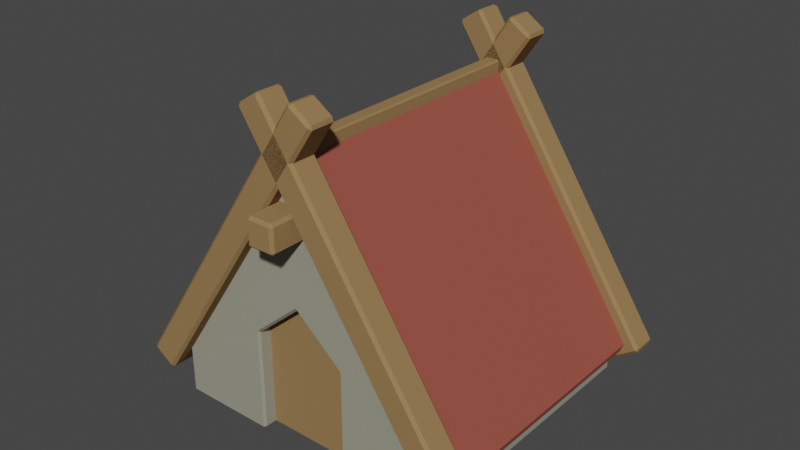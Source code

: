 # Source: House.blend  (saved by Blender 3.5.10; exported with 4.5.12 LTS)
import bpy
from mathutils import Matrix  # noqa: F401  (used for matrix-valued properties, if any)

bpy.ops.wm.read_factory_settings(use_empty=True)
scene = bpy.context.scene
scene.name = 'Scene'

# ---- collections
col_collection = bpy.data.collections.new('Collection'); scene.collection.children.link(col_collection)

# ---- materials (node trees are filled in below, after node groups)
mat_stone = bpy.data.materials.new('Stone')
mat_stone.use_transparent_shadow = False
mat_wood = bpy.data.materials.new('Wood')
mat_wood.use_transparent_shadow = False
mat_brick = bpy.data.materials.new('Brick')
mat_brick.use_transparent_shadow = False

# ---- material node trees
mat_stone.use_nodes = True; mat_stone.node_tree.nodes.clear()
_N = mat_stone.node_tree.nodes; _L = mat_stone.node_tree.links
n0 = _N.new('ShaderNodeBsdfPrincipled'); n0.name = 'Principled BSDF'; n0.location = (10, 300)
n0.distribution = 'GGX'
n0.subsurface_method = 'RANDOM_WALK_SKIN'
n0.inputs[0].default_value = (0.3229, 0.3205, 0.2479, 1.0)
n0.inputs[3].default_value = 1.45
n0.inputs[27].default_value = (0.0, 0.0, 0.0, 1.0)
n0.inputs[28].default_value = 1.0
n1 = _N.new('ShaderNodeOutputMaterial'); n1.name = 'Material Output'; n1.location = (300, 300)
_L.new(n0.outputs[0], n1.inputs[0])
n1.is_active_output = True
mat_wood.use_nodes = True; mat_wood.node_tree.nodes.clear()
_N = mat_wood.node_tree.nodes; _L = mat_wood.node_tree.links
n0 = _N.new('ShaderNodeBsdfPrincipled'); n0.name = 'Principled BSDF'; n0.location = (10, 300)
n0.distribution = 'GGX'
n0.subsurface_method = 'RANDOM_WALK_SKIN'
n0.inputs[0].default_value = (0.3016, 0.1846, 0.08179, 1.0)
n0.inputs[2].default_value = 1.0
n0.inputs[3].default_value = 1.45
n0.inputs[13].default_value = 0.0
n0.inputs[27].default_value = (0.0, 0.0, 0.0, 1.0)
n0.inputs[28].default_value = 1.0
n1 = _N.new('ShaderNodeOutputMaterial'); n1.name = 'Material Output'; n1.location = (300, 300)
_L.new(n0.outputs[0], n1.inputs[0])
n1.is_active_output = True
mat_brick.use_nodes = True; mat_brick.node_tree.nodes.clear()
_N = mat_brick.node_tree.nodes; _L = mat_brick.node_tree.links
n0 = _N.new('ShaderNodeBsdfPrincipled'); n0.name = 'Principled BSDF'; n0.location = (10, 300)
n0.distribution = 'GGX'
n0.subsurface_method = 'RANDOM_WALK_SKIN'
n0.inputs[0].default_value = (0.3229, 0.07732, 0.05391, 1.0)
n0.inputs[3].default_value = 1.45
n0.inputs[27].default_value = (0.0, 0.0, 0.0, 1.0)
n0.inputs[28].default_value = 1.0
n1 = _N.new('ShaderNodeOutputMaterial'); n1.name = 'Material Output'; n1.location = (300, 300)
_L.new(n0.outputs[0], n1.inputs[0])
n1.is_active_output = True

# ---- world
world_world = bpy.data.worlds.new('World'); scene.world = world_world
world_world.use_nodes = True; world_world.node_tree.nodes.clear()
_N = world_world.node_tree.nodes; _L = world_world.node_tree.links
n0 = _N.new('ShaderNodeOutputWorld'); n0.name = 'World Output'; n0.location = (300, 300)
n1 = _N.new('ShaderNodeBackground'); n1.name = 'Background'; n1.location = (10, 300)
n1.inputs[0].default_value = (0.05088, 0.05088, 0.05088, 1.0)
_L.new(n1.outputs[0], n0.inputs[0])
n0.is_active_output = True
world_world.color = (0.05088, 0.05088, 0.05088)
world_world.use_sun_shadow = False
world_world.sun_shadow_jitter_overblur = 0.0

# ---- meshes
me_cube_001 = bpy.data.meshes.new('Cube.001')
me_cube_001.from_pydata([(0.0, 2.0, 1.0), (0.0, 0.0, -1.0), (0.0, 2.0, -1.0), (1.0, 0.0, 1.0), (1.0, 0.5, 1.0), (1.0, 0.0, -1.0), (1.0, 0.5, -1.0), (0.0, 0.0, 0.9), (0.3354, 0.0, 0.9), (0.3354, 0.7125, 0.9), (0.0, 1.0, 0.9), (0.3454, 0.0, 1.0), (0.3354, 0.0, 0.98), (0.0, 1.0, 0.98), (0.0, 1.022, 1.0), (0.3454, 0.7257, 1.0), (0.3354, 0.7125, 0.98), (0.0, 2.0, 1.0), (0.0, 2.0, -1.0), (1.0, 0.5, -1.0), (1.0, 0.5, 1.0), (-1.0, 0.0, 1.0), (-1.0, 0.5, 1.0), (-1.0, 0.0, -1.0), (-1.0, 0.5, -1.0), (-0.3354, 0.0, 0.9), (-0.3354, 0.7125, 0.9), (-0.3454, 0.0, 1.0), (-0.3354, 0.0, 0.98), (-0.3454, 0.7257, 1.0), (-0.3354, 0.7125, 0.98), (-1.0, 0.5, -1.0), (-1.0, 0.5, 1.0)], [], [(16, 8, 12), (3, 6, 4), (1, 6, 5), (13, 9, 16), (9, 7, 8), (4, 19, 20), (16, 11, 15), (14, 16, 15), (11, 3, 4), (6, 18, 19), (0, 20, 17), (16, 9, 8), (3, 5, 6), (1, 2, 6), (13, 10, 9), (9, 10, 7), (4, 6, 19), (16, 12, 11), (14, 13, 16), (4, 0, 15), (0, 14, 15), (15, 11, 4), (6, 2, 18), (0, 4, 20), (30, 28, 25), (21, 22, 24), (1, 23, 24), (13, 30, 26), (26, 25, 7), (22, 32, 31), (30, 29, 27), (14, 29, 30), (27, 22, 21), (24, 31, 18), (0, 17, 32), (30, 25, 26), (21, 24, 23), (1, 24, 2), (13, 26, 10), (26, 7, 10), (22, 31, 24), (30, 27, 28), (14, 30, 13), (22, 29, 0), (0, 29, 14), (29, 22, 27), (24, 18, 2), (0, 32, 22)])
me_cube_001.polygons.foreach_set('material_index', [0, 0, 0, 0, 1, 0, 0, 0, 0, 0, 0, 0, 0, 0, 0, 1, 0, 0, 0, 0, 0, 0, 0, 0, 0, 0, 0, 0, 1, 0, 0, 0, 0, 0, 0, 0, 0, 0, 0, 1, 0, 0, 0, 0, 0, 0, 0, 0])
_uv = me_cube_001.uv_layers.new(name='UVMap')
_uv.uv.foreach_set('vector', [0.5, 0.9375, 0.375, 0.9375, 0.375, 0.9375, 0.0, 0.0, 0.0, 0.0, 0.0, 0.0, 0.0, 0.0, 0.0, 0.0, 0.0, 0.0, 0.5, 1.0, 0.5, 0.9375, 0.5, 0.9375, 0.5, 0.9375, 0.375, 1.0, 0.375, 0.9375, 0.0, 0.0, 0.0, 0.0, 0.0, 0.0, 0.5, 0.9375, 0.3694, 0.9234, 0.4575, 0.8666, 0.4891, 0.9782, 0.5, 0.9375, 0.4575, 0.8666, 0.3694, 0.9234, 0.0, 0.0, 0.0, 0.0, 0.0, 0.0, 0.0, 0.0, 0.0, 0.0, 0.0, 0.0, 0.0, 0.0, 0.0, 0.0, 0.5, 0.9375, 0.5, 0.9375, 0.375, 0.9375, 0.0, 0.0, 0.0, 0.0, 0.0, 0.0, 0.0, 0.0, 0.0, 0.0, 0.0, 0.0, 0.5, 1.0, 0.5, 1.0, 0.5, 0.9375, 0.5, 0.9375, 0.5, 1.0, 0.375, 1.0, 0.0, 0.0, 0.0, 0.0, 0.0, 0.0, 0.5, 0.9375, 0.375, 0.9375, 0.3694, 0.9234, 0.4891, 0.9782, 0.5, 1.0, 0.5, 0.9375, 0.0, 0.0, 0.0, 0.0, 0.4575, 0.8666, 0.0, 0.0, 0.4891, 0.9782, 0.4575, 0.8666, 0.4575, 0.8666, 0.3694, 0.9234, 0.0, 0.0, 0.0, 0.0, 0.0, 0.0, 0.0, 0.0, 0.0, 0.0, 0.0, 0.0, 0.0, 0.0, 0.5, 0.9375, 0.375, 0.9375, 0.375, 0.9375, 0.0, 0.0, 0.0, 0.0, 0.0, 0.0, 0.0, 0.0, 0.0, 0.0, 0.0, 0.0, 0.5, 1.0, 0.5, 0.9375, 0.5, 0.9375, 0.5, 0.9375, 0.375, 0.9375, 0.375, 1.0, 0.0, 0.0, 0.0, 0.0, 0.0, 0.0, 0.5, 0.9375, 0.4575, 0.8666, 0.3694, 0.9234, 0.4891, 0.9782, 0.4575, 0.8666, 0.5, 0.9375, 0.3694, 0.9234, 0.0, 0.0, 0.0, 0.0, 0.0, 0.0, 0.0, 0.0, 0.0, 0.0, 0.0, 0.0, 0.0, 0.0, 0.0, 0.0, 0.5, 0.9375, 0.375, 0.9375, 0.5, 0.9375, 0.0, 0.0, 0.0, 0.0, 0.0, 0.0, 0.0, 0.0, 0.0, 0.0, 0.0, 0.0, 0.5, 1.0, 0.5, 0.9375, 0.5, 1.0, 0.5, 0.9375, 0.375, 1.0, 0.5, 1.0, 0.0, 0.0, 0.0, 0.0, 0.0, 0.0, 0.5, 0.9375, 0.3694, 0.9234, 0.375, 0.9375, 0.4891, 0.9782, 0.5, 0.9375, 0.5, 1.0, 0.0, 0.0, 0.4575, 0.8666, 0.0, 0.0, 0.0, 0.0, 0.4575, 0.8666, 0.4891, 0.9782, 0.4575, 0.8666, 0.0, 0.0, 0.3694, 0.9234, 0.0, 0.0, 0.0, 0.0, 0.0, 0.0, 0.0, 0.0, 0.0, 0.0, 0.0, 0.0])
me_cube_001.materials.append(mat_stone)
me_cube_001.materials.append(mat_wood)
me_cube_001.update()
me_cube_001.normals_split_custom_set([tuple(v) for v in zip(*[iter([-1.0, 0.0, 0.0, -1.0, 0.0, 0.0, -1.0, 0.0, 0.0, 1.0, 0.0, 0.0, 1.0, 0.0, 0.0, 1.0, 0.0, 0.0, 0.0, 0.0, -1.0, 0.0, 0.0, -1.0, 0.0, 0.0, -1.0, -0.6508, -0.7592, 0.0, -0.6508, -0.7592, 0.0, -0.6508, -0.7592, 0.0, 0.0, 0.0, 1.0, 0.0, 0.0, 1.0, 0.0, 0.0, 1.0, 0.0, 0.0, 0.0, 0.0, 0.0, 0.0, 0.0, 0.0, 0.0, -0.8944, 0.0, 0.4472, -0.8944, 0.0, 0.4472, -0.8944, 0.0, 0.4472, -0.5018, -0.5854, 0.6369, -0.5018, -0.5854, 0.6369, -0.5018, -0.5854, 0.6369, 0.0, 0.0, 1.0, 0.0, 0.0, 1.0, 0.0, 0.0, 1.0, 5.734e-05, 1.0, -4.371e-08, 9.328e-06, 1.0, -4.371e-08, 0.0, 0.0, -4.371e-08, -3.868e-05, 1.0, -4.371e-08, -8.687e-05, 1.0, -4.371e-08, 0.0, 0.0, -4.371e-08, -1.0, 0.0, 0.0, -1.0, 0.0, 0.0, -1.0, 0.0, 0.0, 1.0, 0.0, 0.0, 1.0, 0.0, 0.0, 1.0, 0.0, 0.0, 0.0, 0.0, -1.0, 0.0, 0.0, -1.0, 0.0, 0.0, -1.0, -0.6508, -0.7592, 0.0, -0.6508, -0.7592, 0.0, -0.6508, -0.7592, 0.0, 0.0, 0.0, 1.0, 0.0, 0.0, 1.0, 0.0, 0.0, 1.0, 0.0, 0.0, 0.0, 0.0, 0.0, 0.0, 0.0, 0.0, 0.0, -0.8944, 0.0, 0.4472, -0.8944, 0.0, 0.4472, -0.8944, 0.0, 0.4472, -0.5018, -0.5854, 0.6369, -0.5018, -0.5854, 0.6369, -0.5018, -0.5854, 0.6369, 0.0, 0.0, 1.0, 0.0, 0.0, 1.0, 0.0, 0.0, 1.0, 0.0, 0.0, 1.0, 0.0, 0.0, 1.0, 0.0, 0.0, 1.0, 0.0, 0.0, 1.0, 0.0, 0.0, 1.0, 0.0, 0.0, 1.0, -8.687e-05, 1.0, -4.371e-08, 0.0, 0.0, -4.371e-08, -3.868e-05, 1.0, -4.371e-08, 9.328e-06, 1.0, -4.371e-08, 0.0, 0.0, -4.371e-08, 5.734e-05, 1.0, -4.371e-08, 1.0, 0.0, 0.0, 1.0, 0.0, 0.0, 1.0, 0.0, 0.0, -1.0, 0.0, 0.0, -1.0, 0.0, 0.0, -1.0, 0.0, 0.0, 0.0, 0.0, -1.0, 0.0, 0.0, -1.0, 0.0, 0.0, -1.0, 0.6508, -0.7592, 0.0, 0.6508, -0.7592, 0.0, 0.6508, -0.7592, 0.0, 0.0, 0.0, 1.0, 0.0, 0.0, 1.0, 0.0, 0.0, 1.0, 0.0, 0.0, 0.0, 0.0, 0.0, 0.0, 0.0, 0.0, 0.0, 0.8944, 0.0, 0.4472, 0.8944, 0.0, 0.4472, 0.8944, 0.0, 0.4472, 0.5018, -0.5854, 0.6369, 0.5018, -0.5854, 0.6369, 0.5018, -0.5854, 0.6369, 0.0, 0.0, 1.0, 0.0, 0.0, 1.0, 0.0, 0.0, 1.0, 0.0, 0.0, -4.371e-08, -9.388e-06, 1.0, -4.371e-08, -9.477e-06, 1.0, -4.371e-08, 0.0, 0.0, -4.371e-08, -9.537e-06, 1.0, -4.371e-08, 8.655e-05, 1.0, -4.371e-08, 1.0, 0.0, 0.0, 1.0, 0.0, 0.0, 1.0, 0.0, 0.0, -1.0, 0.0, 0.0, -1.0, 0.0, 0.0, -1.0, 0.0, 0.0, 0.0, 0.0, -1.0, 0.0, 0.0, -1.0, 0.0, 0.0, -1.0, 0.6508, -0.7592, 0.0, 0.6508, -0.7592, 0.0, 0.6508, -0.7592, 0.0, 0.0, 0.0, 1.0, 0.0, 0.0, 1.0, 0.0, 0.0, 1.0, 0.0, 0.0, 0.0, 0.0, 0.0, 0.0, 0.0, 0.0, 0.0, 0.8944, 0.0, 0.4472, 0.8944, 0.0, 0.4472, 0.8944, 0.0, 0.4472, 0.5018, -0.5854, 0.6369, 0.5018, -0.5854, 0.6369, 0.5018, -0.5854, 0.6369, 0.0, 0.0, 1.0, 0.0, 0.0, 1.0, 0.0, 0.0, 1.0, 0.0, 0.0, 1.0, 0.0, 0.0, 1.0, 0.0, 0.0, 1.0, 0.0, 0.0, 1.0, 0.0, 0.0, 1.0, 0.0, 0.0, 1.0, 8.655e-05, 1.0, -4.371e-08, 0.0, 0.0, -4.371e-08, -9.537e-06, 1.0, -4.371e-08, -9.477e-06, 1.0, -4.371e-08, 0.0, 0.0, -4.371e-08, -9.388e-06, 1.0, -4.371e-08])] * 3)])
me_cube_005 = bpy.data.meshes.new('Cube.005')
me_cube_005.from_pydata([(4e-05, 2.044, 1.0), (4e-05, 2.044, -1.0), (1.142, 0.2485, 1.0), (1.16, 0.304, 1.0), (1.142, 0.2485, -1.0), (1.16, 0.304, -1.0), (-4e-05, 2.044, 1.0), (-4e-05, 2.044, -1.0), (-1.142, 0.2485, 1.0), (-1.16, 0.304, 1.0), (-1.142, 0.2485, -1.0), (-1.16, 0.304, -1.0)], [], [(5, 2, 4), (1, 3, 5), (5, 3, 2), (1, 0, 3), (11, 10, 8), (7, 11, 9), (11, 8, 9), (7, 9, 6)])
_uv = me_cube_005.uv_layers.new(name='UVMap')
_uv.uv.foreach_set('vector', [0.625, 0.5, 0.375, 0.75, 0.375, 0.5, 0.875, 0.5, 0.625, 0.75, 0.625, 0.5, 0.625, 0.5, 0.625, 0.75, 0.375, 0.75, 0.875, 0.5, 0.875, 0.75, 0.625, 0.75, 0.625, 0.5, 0.375, 0.5, 0.375, 0.75, 0.875, 0.5, 0.625, 0.5, 0.625, 0.75, 0.625, 0.5, 0.375, 0.75, 0.625, 0.75, 0.875, 0.5, 0.625, 0.75, 0.875, 0.75])
me_cube_005.materials.append(mat_brick)
me_cube_005.update()
me_cube_005.normals_split_custom_set([tuple(v) for v in zip(*[iter([0.9542, -0.2991, 0.0, 0.9542, -0.2991, 0.0, 0.9542, -0.2991, 0.0, 0.8321, 0.5547, 0.0, 0.8321, 0.5547, 0.0, 0.8321, 0.5547, 0.0, 0.9542, -0.2991, 0.0, 0.9542, -0.2991, 0.0, 0.9542, -0.2991, 0.0, 0.8321, 0.5547, 0.0, 0.8321, 0.5547, 0.0, 0.8321, 0.5547, 0.0, -0.9542, -0.2991, 0.0, -0.9542, -0.2991, 0.0, -0.9542, -0.2991, 0.0, -0.8321, 0.5547, 0.0, -0.8321, 0.5547, 0.0, -0.8321, 0.5547, 0.0, -0.9542, -0.2991, 0.0, -0.9542, -0.2991, 0.0, -0.9542, -0.2991, 0.0, -0.8321, 0.5547, 0.0, -0.8321, 0.5547, 0.0, -0.8321, 0.5547, 0.0])] * 3)])
me_cube_006 = bpy.data.meshes.new('Cube.006')
me_cube_006.from_pydata([(0.05, 2.0, 1.107), (0.05, 2.0, 1.107), (-0.05, 2.0, 1.107), (-0.05, 2.0, 1.107), (0.04, 1.96, -1.007), (0.05, 1.96, -0.9911), (0.04, 1.95, -0.9911), (0.04, 2.04, -1.007), (0.04, 2.05, -0.9911), (0.05, 2.04, -0.9911), (-0.04, 1.96, -1.007), (-0.04, 1.95, -0.9911), (-0.05, 1.96, -0.9911), (-0.04, 2.04, -1.007), (-0.05, 2.04, -0.9911), (-0.04, 2.05, -0.9911), (0.04, 1.96, 1.026), (0.04, 1.95, 1.01), (0.05, 1.96, 1.01), (0.04, 2.04, 1.026), (0.05, 2.04, 1.01), (0.04, 2.05, 1.01), (-0.04, 1.96, 1.026), (-0.05, 1.96, 1.01), (-0.04, 1.95, 1.01), (-0.04, 2.04, 1.026), (-0.04, 2.05, 1.01), (-0.05, 2.04, 1.01), (-0.2556, 2.387, -0.9), (-0.2556, 2.387, -0.9), (-0.2556, 2.387, -1.1), (-0.2556, 2.387, -1.1), (1.12, 0.1796, -0.92), (1.109, 0.1963, -0.9), (1.093, 0.1852, -0.92), (1.254, 0.2684, -0.92), (1.259, 0.2961, -0.92), (1.242, 0.2851, -0.9), (1.12, 0.1796, -1.08), (1.093, 0.1852, -1.08), (1.109, 0.1963, -1.1), (1.254, 0.2684, -1.08), (1.242, 0.2851, -1.1), (1.259, 0.2961, -1.08), (-0.2667, 2.26, -0.92), (-0.2722, 2.232, -0.92), (-0.2556, 2.243, -0.9), (-0.1336, 2.348, -0.92), (-0.1225, 2.332, -0.9), (-0.1058, 2.343, -0.92), (-0.2667, 2.26, -1.08), (-0.2556, 2.243, -1.1), (-0.2722, 2.232, -1.08), (-0.1336, 2.348, -1.08), (-0.1058, 2.343, -1.08), (-0.1225, 2.332, -1.1), (0.2556, 2.387, -0.9), (0.2556, 2.387, -0.9), (0.2556, 2.387, -1.1), (0.2556, 2.387, -1.1), (-1.12, 0.1796, -0.92), (-1.109, 0.1963, -0.9), (-1.093, 0.1852, -0.92), (-1.254, 0.2684, -0.92), (-1.259, 0.2961, -0.92), (-1.242, 0.2851, -0.9), (-1.12, 0.1796, -1.08), (-1.093, 0.1852, -1.08), (-1.109, 0.1963, -1.1), (-1.254, 0.2684, -1.08), (-1.242, 0.2851, -1.1), (-1.259, 0.2961, -1.08), (0.2667, 2.26, -0.92), (0.2722, 2.232, -0.92), (0.2556, 2.243, -0.9), (0.1336, 2.348, -0.92), (0.1225, 2.332, -0.9), (0.1058, 2.343, -0.92), (0.2667, 2.26, -1.08), (0.2556, 2.243, -1.1), (0.2722, 2.232, -1.08), (0.1336, 2.348, -1.08), (0.1058, 2.343, -1.08), (0.1225, 2.332, -1.1), (-0.2556, 2.387, 0.9), (-0.2556, 2.387, 0.9), (-0.2556, 2.387, 1.1), (-0.2556, 2.387, 1.1), (1.12, 0.1796, 0.92), (1.109, 0.1963, 0.9), (1.093, 0.1852, 0.92), (1.254, 0.2684, 0.92), (1.259, 0.2961, 0.92), (1.242, 0.2851, 0.9), (1.12, 0.1796, 1.08), (1.093, 0.1852, 1.08), (1.109, 0.1963, 1.1), (1.254, 0.2684, 1.08), (1.242, 0.2851, 1.1), (1.259, 0.2961, 1.08), (-0.2667, 2.26, 0.92), (-0.2722, 2.232, 0.92), (-0.2556, 2.243, 0.9), (-0.1336, 2.348, 0.92), (-0.1225, 2.332, 0.9), (-0.1058, 2.343, 0.92), (-0.2667, 2.26, 1.08), (-0.2556, 2.243, 1.1), (-0.2722, 2.232, 1.08), (-0.1336, 2.348, 1.08), (-0.1058, 2.343, 1.08), (-0.1225, 2.332, 1.1), (0.2556, 2.387, 0.9), (0.2556, 2.387, 0.9), (0.2556, 2.387, 1.1), (0.2556, 2.387, 1.1), (-1.12, 0.1796, 0.92), (-1.109, 0.1963, 0.9), (-1.093, 0.1852, 0.92), (-1.254, 0.2684, 0.92), (-1.259, 0.2961, 0.92), (-1.242, 0.2851, 0.9), (-1.12, 0.1796, 1.08), (-1.093, 0.1852, 1.08), (-1.109, 0.1963, 1.1), (-1.254, 0.2684, 1.08), (-1.242, 0.2851, 1.1), (-1.259, 0.2961, 1.08), (0.2667, 2.26, 0.92), (0.2722, 2.232, 0.92), (0.2556, 2.243, 0.9), (0.1336, 2.348, 0.92), (0.1225, 2.332, 0.9), (0.1058, 2.343, 0.92), (0.2667, 2.26, 1.08), (0.2556, 2.243, 1.1), (0.2722, 2.232, 1.08), (0.1336, 2.348, 1.08), (0.1058, 2.343, 1.08), (0.1225, 2.332, 1.1), (0.1, 1.593, 1.35), (0.1, 1.593, 1.35), (-0.1, 1.593, 1.35), (-0.1, 1.593, 1.35), (0.08, 1.513, -1.25), (0.1, 1.513, -1.23), (0.08, 1.493, -1.23), (0.08, 1.673, -1.25), (0.08, 1.693, -1.23), (0.1, 1.673, -1.23), (-0.08, 1.513, -1.25), (-0.08, 1.493, -1.23), (-0.1, 1.513, -1.23), (-0.08, 1.673, -1.25), (-0.1, 1.673, -1.23), (-0.08, 1.693, -1.23), (0.08, 1.513, 1.25), (0.08, 1.493, 1.23), (0.1, 1.513, 1.23), (0.08, 1.673, 1.25), (0.1, 1.673, 1.23), (0.08, 1.693, 1.23), (-0.08, 1.513, 1.25), (-0.1, 1.513, 1.23), (-0.08, 1.493, 1.23), (-0.08, 1.673, 1.25), (-0.08, 1.693, 1.23), (-0.1, 1.673, 1.23)], [(0, 1), (3, 2), (28, 29), (56, 57), (84, 85), (112, 113), (31, 30), (59, 58), (87, 86), (115, 114), (140, 141), (143, 142)], [(27, 12, 23), (5, 20, 18), (16, 25, 22), (26, 8, 15), (11, 17, 24), (4, 5, 6), (7, 8, 9), (10, 11, 12), (13, 14, 15), (16, 17, 18), (19, 20, 21), (22, 23, 24), (25, 26, 27), (11, 4, 6), (8, 13, 15), (17, 22, 24), (26, 19, 21), (12, 24, 23), (18, 6, 5), (21, 9, 8), (27, 15, 14), (25, 23, 22), (14, 10, 12), (7, 5, 4), (20, 16, 18), (10, 7, 4), (27, 14, 12), (5, 9, 20), (16, 19, 25), (26, 21, 8), (11, 6, 17), (11, 10, 4), (8, 7, 13), (17, 16, 22), (26, 25, 19), (12, 11, 24), (18, 17, 6), (21, 20, 9), (27, 26, 15), (25, 27, 23), (14, 13, 10), (7, 9, 5), (20, 19, 16), (10, 13, 7), (55, 40, 51), (33, 48, 46), (44, 53, 50), (54, 36, 43), (39, 45, 52), (32, 33, 34), (35, 36, 37), (38, 39, 40), (41, 42, 43), (44, 45, 46), (47, 48, 49), (50, 51, 52), (53, 54, 55), (39, 32, 34), (36, 41, 43), (45, 50, 52), (54, 47, 49), (40, 52, 51), (46, 34, 33), (49, 37, 36), (55, 43, 42), (53, 51, 50), (42, 38, 40), (35, 33, 32), (48, 44, 46), (38, 35, 32), (55, 42, 40), (33, 37, 48), (44, 47, 53), (54, 49, 36), (39, 34, 45), (39, 38, 32), (36, 35, 41), (45, 44, 50), (54, 53, 47), (40, 39, 52), (46, 45, 34), (49, 48, 37), (55, 54, 43), (53, 55, 51), (42, 41, 38), (35, 37, 33), (48, 47, 44), (38, 41, 35), (83, 79, 68), (61, 74, 76), (72, 78, 81), (82, 71, 64), (67, 80, 73), (60, 62, 61), (63, 65, 64), (66, 68, 67), (69, 71, 70), (72, 74, 73), (75, 77, 76), (78, 80, 79), (81, 83, 82), (67, 62, 60), (64, 71, 69), (73, 80, 78), (82, 77, 75), (68, 79, 80), (74, 61, 62), (77, 64, 65), (83, 70, 71), (81, 78, 79), (70, 68, 66), (63, 60, 61), (76, 74, 72), (66, 60, 63), (83, 68, 70), (61, 76, 65), (72, 81, 75), (82, 64, 77), (67, 73, 62), (67, 60, 66), (64, 69, 63), (73, 78, 72), (82, 75, 81), (68, 80, 67), (74, 62, 73), (77, 65, 76), (83, 71, 82), (81, 79, 83), (70, 66, 69), (63, 61, 65), (76, 72, 75), (66, 63, 69), (111, 107, 96), (89, 102, 104), (100, 106, 109), (110, 99, 92), (95, 108, 101), (88, 90, 89), (91, 93, 92), (94, 96, 95), (97, 99, 98), (100, 102, 101), (103, 105, 104), (106, 108, 107), (109, 111, 110), (95, 90, 88), (92, 99, 97), (101, 108, 106), (110, 105, 103), (96, 107, 108), (102, 89, 90), (105, 92, 93), (111, 98, 99), (109, 106, 107), (98, 96, 94), (91, 88, 89), (104, 102, 100), (94, 88, 91), (111, 96, 98), (89, 104, 93), (100, 109, 103), (110, 92, 105), (95, 101, 90), (95, 88, 94), (92, 97, 91), (101, 106, 100), (110, 103, 109), (96, 108, 95), (102, 90, 101), (105, 93, 104), (111, 99, 110), (109, 107, 111), (98, 94, 97), (91, 89, 93), (104, 100, 103), (94, 91, 97), (139, 124, 135), (117, 132, 130), (128, 137, 134), (138, 120, 127), (123, 129, 136), (116, 117, 118), (119, 120, 121), (122, 123, 124), (125, 126, 127), (128, 129, 130), (131, 132, 133), (134, 135, 136), (137, 138, 139), (123, 116, 118), (120, 125, 127), (129, 134, 136), (138, 131, 133), (124, 136, 135), (130, 118, 117), (133, 121, 120), (139, 127, 126), (137, 135, 134), (126, 122, 124), (119, 117, 116), (132, 128, 130), (122, 119, 116), (139, 126, 124), (117, 121, 132), (128, 131, 137), (138, 133, 120), (123, 118, 129), (123, 122, 116), (120, 119, 125), (129, 128, 134), (138, 137, 131), (124, 123, 136), (130, 129, 118), (133, 132, 121), (139, 138, 127), (137, 139, 135), (126, 125, 122), (119, 121, 117), (132, 131, 128), (122, 125, 119), (167, 152, 163), (145, 160, 158), (156, 165, 162), (166, 148, 155), (151, 157, 164), (144, 145, 146), (147, 148, 149), (150, 151, 152), (153, 154, 155), (156, 157, 158), (159, 160, 161), (162, 163, 164), (165, 166, 167), (151, 144, 146), (148, 153, 155), (157, 162, 164), (166, 159, 161), (152, 164, 163), (158, 146, 145), (161, 149, 148), (167, 155, 154), (165, 163, 162), (154, 150, 152), (147, 145, 144), (160, 156, 158), (150, 147, 144), (167, 154, 152), (145, 149, 160), (156, 159, 165), (166, 161, 148), (151, 146, 157), (151, 150, 144), (148, 147, 153), (157, 156, 162), (166, 165, 159), (152, 151, 164), (158, 157, 146), (161, 160, 149), (167, 166, 155), (165, 167, 163), (154, 153, 150), (147, 149, 145), (160, 159, 156), (150, 153, 147)])
_uv = me_cube_006.uv_layers.new(name='UVMap')
_uv.uv.foreach_set('vector', [0.7916, 0.5, 0.3993, 0.5, 0.2084, 0.5, 0.3993, 0.75, 0.7916, 0.75, 0.2084, 0.75, 0.2077, 0.725, 0.7923, 0.525, 0.2077, 0.525, 0.8635, 0.525, 0.6269, 0.725, 0.6269, 0.525, 0.3731, 0.525, 0.1365, 0.725, 0.1365, 0.525, 0.4, 0.725, 0.3993, 0.75, 0.3731, 0.725, 0.6, 0.725, 0.6269, 0.725, 0.6007, 0.75, 0.4, 0.525, 0.3731, 0.525, 0.3993, 0.5, 0.6, 0.525, 0.6007, 0.5, 0.6269, 0.525, 0.2077, 0.725, 0.1365, 0.725, 0.2084, 0.75, 0.7923, 0.725, 0.7916, 0.75, 0.8635, 0.725, 0.2077, 0.525, 0.2084, 0.5, 0.1365, 0.525, 0.7923, 0.525, 0.8635, 0.525, 0.7916, 0.5, 0.3731, 0.525, 0.4, 0.725, 0.3731, 0.725, 0.6269, 0.725, 0.6, 0.525, 0.6269, 0.525, 0.1365, 0.725, 0.2077, 0.525, 0.1365, 0.525, 0.8635, 0.525, 0.7923, 0.725, 0.8635, 0.725, 0.3993, 0.5, 0.1365, 0.525, 0.2084, 0.5, 0.2084, 0.75, 0.3731, 0.725, 0.3993, 0.75, 0.8635, 0.725, 0.6007, 0.75, 0.6269, 0.725, 0.7916, 0.5, 0.6269, 0.525, 0.6007, 0.5, 0.7923, 0.525, 0.2084, 0.5, 0.2077, 0.525, 0.6007, 0.5, 0.4, 0.525, 0.3993, 0.5, 0.6, 0.725, 0.3993, 0.75, 0.4, 0.725, 0.7916, 0.75, 0.2077, 0.725, 0.2084, 0.75, 0.4, 0.525, 0.6, 0.725, 0.4, 0.725, 0.7916, 0.5, 0.6007, 0.5, 0.3993, 0.5, 0.3993, 0.75, 0.6007, 0.75, 0.7916, 0.75, 0.2077, 0.725, 0.7923, 0.725, 0.7923, 0.525, 0.8635, 0.525, 0.8635, 0.725, 0.6269, 0.725, 0.3731, 0.525, 0.3731, 0.725, 0.1365, 0.725, 0.3731, 0.525, 0.4, 0.525, 0.4, 0.725, 0.6269, 0.725, 0.6, 0.725, 0.6, 0.525, 0.1365, 0.725, 0.2077, 0.725, 0.2077, 0.525, 0.8635, 0.525, 0.7923, 0.525, 0.7923, 0.725, 0.3993, 0.5, 0.3731, 0.525, 0.1365, 0.525, 0.2084, 0.75, 0.1365, 0.725, 0.3731, 0.725, 0.8635, 0.725, 0.7916, 0.75, 0.6007, 0.75, 0.7916, 0.5, 0.8635, 0.525, 0.6269, 0.525, 0.7923, 0.525, 0.7916, 0.5, 0.2084, 0.5, 0.6007, 0.5, 0.6, 0.525, 0.4, 0.525, 0.6, 0.725, 0.6007, 0.75, 0.3993, 0.75, 0.7916, 0.75, 0.7923, 0.725, 0.2077, 0.725, 0.4, 0.525, 0.6, 0.525, 0.6, 0.725, 0.7916, 0.5, 0.3993, 0.5, 0.2084, 0.5, 0.3993, 0.75, 0.7916, 0.75, 0.2084, 0.75, 0.2077, 0.725, 0.7923, 0.525, 0.2077, 0.525, 0.8635, 0.525, 0.6269, 0.725, 0.6269, 0.525, 0.3731, 0.525, 0.1365, 0.725, 0.1365, 0.525, 0.4, 0.725, 0.3993, 0.75, 0.3731, 0.725, 0.6, 0.725, 0.6269, 0.725, 0.6007, 0.75, 0.4, 0.525, 0.3731, 0.525, 0.3993, 0.5, 0.6, 0.525, 0.6007, 0.5, 0.6269, 0.525, 0.2077, 0.725, 0.1365, 0.725, 0.2084, 0.75, 0.7923, 0.725, 0.7916, 0.75, 0.8635, 0.725, 0.2077, 0.525, 0.2084, 0.5, 0.1365, 0.525, 0.7923, 0.525, 0.8635, 0.525, 0.7916, 0.5, 0.3731, 0.525, 0.4, 0.725, 0.3731, 0.725, 0.6269, 0.725, 0.6, 0.525, 0.6269, 0.525, 0.1365, 0.725, 0.2077, 0.525, 0.1365, 0.525, 0.8635, 0.525, 0.7923, 0.725, 0.8635, 0.725, 0.3993, 0.5, 0.1365, 0.525, 0.2084, 0.5, 0.2084, 0.75, 0.3731, 0.725, 0.3993, 0.75, 0.8635, 0.725, 0.6007, 0.75, 0.6269, 0.725, 0.7916, 0.5, 0.6269, 0.525, 0.6007, 0.5, 0.7923, 0.525, 0.2084, 0.5, 0.2077, 0.525, 0.6007, 0.5, 0.4, 0.525, 0.3993, 0.5, 0.6, 0.725, 0.3993, 0.75, 0.4, 0.725, 0.7916, 0.75, 0.2077, 0.725, 0.2084, 0.75, 0.4, 0.525, 0.6, 0.725, 0.4, 0.725, 0.7916, 0.5, 0.6007, 0.5, 0.3993, 0.5, 0.3993, 0.75, 0.6007, 0.75, 0.7916, 0.75, 0.2077, 0.725, 0.7923, 0.725, 0.7923, 0.525, 0.8635, 0.525, 0.8635, 0.725, 0.6269, 0.725, 0.3731, 0.525, 0.3731, 0.725, 0.1365, 0.725, 0.3731, 0.525, 0.4, 0.525, 0.4, 0.725, 0.6269, 0.725, 0.6, 0.725, 0.6, 0.525, 0.1365, 0.725, 0.2077, 0.725, 0.2077, 0.525, 0.8635, 0.525, 0.7923, 0.525, 0.7923, 0.725, 0.3993, 0.5, 0.3731, 0.525, 0.1365, 0.525, 0.2084, 0.75, 0.1365, 0.725, 0.3731, 0.725, 0.8635, 0.725, 0.7916, 0.75, 0.6007, 0.75, 0.7916, 0.5, 0.8635, 0.525, 0.6269, 0.525, 0.7923, 0.525, 0.7916, 0.5, 0.2084, 0.5, 0.6007, 0.5, 0.6, 0.525, 0.4, 0.525, 0.6, 0.725, 0.6007, 0.75, 0.3993, 0.75, 0.7916, 0.75, 0.7923, 0.725, 0.2077, 0.725, 0.4, 0.525, 0.6, 0.525, 0.6, 0.725, 0.7916, 0.5, 0.2084, 0.5, 0.3993, 0.5, 0.3993, 0.75, 0.2084, 0.75, 0.7916, 0.75, 0.2077, 0.725, 0.2077, 0.525, 0.7923, 0.525, 0.8635, 0.525, 0.6269, 0.525, 0.6269, 0.725, 0.3731, 0.525, 0.1365, 0.525, 0.1365, 0.725, 0.4, 0.725, 0.3731, 0.725, 0.3993, 0.75, 0.6, 0.725, 0.6007, 0.75, 0.6269, 0.725, 0.4, 0.525, 0.3993, 0.5, 0.3731, 0.525, 0.6, 0.525, 0.6269, 0.525, 0.6007, 0.5, 0.2077, 0.725, 0.2084, 0.75, 0.1365, 0.725, 0.7923, 0.725, 0.8635, 0.725, 0.7916, 0.75, 0.2077, 0.525, 0.1365, 0.525, 0.2084, 0.5, 0.7923, 0.525, 0.7916, 0.5, 0.8635, 0.525, 0.3731, 0.525, 0.3731, 0.725, 0.4, 0.725, 0.6269, 0.725, 0.6269, 0.525, 0.6, 0.525, 0.1365, 0.725, 0.1365, 0.525, 0.2077, 0.525, 0.8635, 0.525, 0.8635, 0.725, 0.7923, 0.725, 0.3993, 0.5, 0.2084, 0.5, 0.1365, 0.525, 0.2084, 0.75, 0.3993, 0.75, 0.3731, 0.725, 0.8635, 0.725, 0.6269, 0.725, 0.6007, 0.75, 0.7916, 0.5, 0.6007, 0.5, 0.6269, 0.525, 0.7923, 0.525, 0.2077, 0.525, 0.2084, 0.5, 0.6007, 0.5, 0.3993, 0.5, 0.4, 0.525, 0.6, 0.725, 0.4, 0.725, 0.3993, 0.75, 0.7916, 0.75, 0.2084, 0.75, 0.2077, 0.725, 0.4, 0.525, 0.4, 0.725, 0.6, 0.725, 0.7916, 0.5, 0.3993, 0.5, 0.6007, 0.5, 0.3993, 0.75, 0.7916, 0.75, 0.6007, 0.75, 0.2077, 0.725, 0.7923, 0.525, 0.7923, 0.725, 0.8635, 0.525, 0.6269, 0.725, 0.8635, 0.725, 0.3731, 0.525, 0.1365, 0.725, 0.3731, 0.725, 0.3731, 0.525, 0.4, 0.725, 0.4, 0.525, 0.6269, 0.725, 0.6, 0.525, 0.6, 0.725, 0.1365, 0.725, 0.2077, 0.525, 0.2077, 0.725, 0.8635, 0.525, 0.7923, 0.725, 0.7923, 0.525, 0.3993, 0.5, 0.1365, 0.525, 0.3731, 0.525, 0.2084, 0.75, 0.3731, 0.725, 0.1365, 0.725, 0.8635, 0.725, 0.6007, 0.75, 0.7916, 0.75, 0.7916, 0.5, 0.6269, 0.525, 0.8635, 0.525, 0.7923, 0.525, 0.2084, 0.5, 0.7916, 0.5, 0.6007, 0.5, 0.4, 0.525, 0.6, 0.525, 0.6, 0.725, 0.3993, 0.75, 0.6007, 0.75, 0.7916, 0.75, 0.2077, 0.725, 0.7923, 0.725, 0.4, 0.525, 0.6, 0.725, 0.6, 0.525, 0.7916, 0.5, 0.2084, 0.5, 0.3993, 0.5, 0.3993, 0.75, 0.2084, 0.75, 0.7916, 0.75, 0.2077, 0.725, 0.2077, 0.525, 0.7923, 0.525, 0.8635, 0.525, 0.6269, 0.525, 0.6269, 0.725, 0.3731, 0.525, 0.1365, 0.525, 0.1365, 0.725, 0.4, 0.725, 0.3731, 0.725, 0.3993, 0.75, 0.6, 0.725, 0.6007, 0.75, 0.6269, 0.725, 0.4, 0.525, 0.3993, 0.5, 0.3731, 0.525, 0.6, 0.525, 0.6269, 0.525, 0.6007, 0.5, 0.2077, 0.725, 0.2084, 0.75, 0.1365, 0.725, 0.7923, 0.725, 0.8635, 0.725, 0.7916, 0.75, 0.2077, 0.525, 0.1365, 0.525, 0.2084, 0.5, 0.7923, 0.525, 0.7916, 0.5, 0.8635, 0.525, 0.3731, 0.525, 0.3731, 0.725, 0.4, 0.725, 0.6269, 0.725, 0.6269, 0.525, 0.6, 0.525, 0.1365, 0.725, 0.1365, 0.525, 0.2077, 0.525, 0.8635, 0.525, 0.8635, 0.725, 0.7923, 0.725, 0.3993, 0.5, 0.2084, 0.5, 0.1365, 0.525, 0.2084, 0.75, 0.3993, 0.75, 0.3731, 0.725, 0.8635, 0.725, 0.6269, 0.725, 0.6007, 0.75, 0.7916, 0.5, 0.6007, 0.5, 0.6269, 0.525, 0.7923, 0.525, 0.2077, 0.525, 0.2084, 0.5, 0.6007, 0.5, 0.3993, 0.5, 0.4, 0.525, 0.6, 0.725, 0.4, 0.725, 0.3993, 0.75, 0.7916, 0.75, 0.2084, 0.75, 0.2077, 0.725, 0.4, 0.525, 0.4, 0.725, 0.6, 0.725, 0.7916, 0.5, 0.3993, 0.5, 0.6007, 0.5, 0.3993, 0.75, 0.7916, 0.75, 0.6007, 0.75, 0.2077, 0.725, 0.7923, 0.525, 0.7923, 0.725, 0.8635, 0.525, 0.6269, 0.725, 0.8635, 0.725, 0.3731, 0.525, 0.1365, 0.725, 0.3731, 0.725, 0.3731, 0.525, 0.4, 0.725, 0.4, 0.525, 0.6269, 0.725, 0.6, 0.525, 0.6, 0.725, 0.1365, 0.725, 0.2077, 0.525, 0.2077, 0.725, 0.8635, 0.525, 0.7923, 0.725, 0.7923, 0.525, 0.3993, 0.5, 0.1365, 0.525, 0.3731, 0.525, 0.2084, 0.75, 0.3731, 0.725, 0.1365, 0.725, 0.8635, 0.725, 0.6007, 0.75, 0.7916, 0.75, 0.7916, 0.5, 0.6269, 0.525, 0.8635, 0.525, 0.7923, 0.525, 0.2084, 0.5, 0.7916, 0.5, 0.6007, 0.5, 0.4, 0.525, 0.6, 0.525, 0.6, 0.725, 0.3993, 0.75, 0.6007, 0.75, 0.7916, 0.75, 0.2077, 0.725, 0.7923, 0.725, 0.4, 0.525, 0.6, 0.725, 0.6, 0.525, 0.7916, 0.5, 0.3993, 0.5, 0.2084, 0.5, 0.3993, 0.75, 0.7916, 0.75, 0.2084, 0.75, 0.2077, 0.725, 0.7923, 0.525, 0.2077, 0.525, 0.8635, 0.525, 0.6269, 0.725, 0.6269, 0.525, 0.3731, 0.525, 0.1365, 0.725, 0.1365, 0.525, 0.4, 0.725, 0.3993, 0.75, 0.3731, 0.725, 0.6, 0.725, 0.6269, 0.725, 0.6007, 0.75, 0.4, 0.525, 0.3731, 0.525, 0.3993, 0.5, 0.6, 0.525, 0.6007, 0.5, 0.6269, 0.525, 0.2077, 0.725, 0.1365, 0.725, 0.2084, 0.75, 0.7923, 0.725, 0.7916, 0.75, 0.8635, 0.725, 0.2077, 0.525, 0.2084, 0.5, 0.1365, 0.525, 0.7923, 0.525, 0.8635, 0.525, 0.7916, 0.5, 0.3731, 0.525, 0.4, 0.725, 0.3731, 0.725, 0.6269, 0.725, 0.6, 0.525, 0.6269, 0.525, 0.1365, 0.725, 0.2077, 0.525, 0.1365, 0.525, 0.8635, 0.525, 0.7923, 0.725, 0.8635, 0.725, 0.3993, 0.5, 0.1365, 0.525, 0.2084, 0.5, 0.2084, 0.75, 0.3731, 0.725, 0.3993, 0.75, 0.8635, 0.725, 0.6007, 0.75, 0.6269, 0.725, 0.7916, 0.5, 0.6269, 0.525, 0.6007, 0.5, 0.7923, 0.525, 0.2084, 0.5, 0.2077, 0.525, 0.6007, 0.5, 0.4, 0.525, 0.3993, 0.5, 0.6, 0.725, 0.3993, 0.75, 0.4, 0.725, 0.7916, 0.75, 0.2077, 0.725, 0.2084, 0.75, 0.4, 0.525, 0.6, 0.725, 0.4, 0.725, 0.7916, 0.5, 0.6007, 0.5, 0.3993, 0.5, 0.3993, 0.75, 0.6007, 0.75, 0.7916, 0.75, 0.2077, 0.725, 0.7923, 0.725, 0.7923, 0.525, 0.8635, 0.525, 0.8635, 0.725, 0.6269, 0.725, 0.3731, 0.525, 0.3731, 0.725, 0.1365, 0.725, 0.3731, 0.525, 0.4, 0.525, 0.4, 0.725, 0.6269, 0.725, 0.6, 0.725, 0.6, 0.525, 0.1365, 0.725, 0.2077, 0.725, 0.2077, 0.525, 0.8635, 0.525, 0.7923, 0.525, 0.7923, 0.725, 0.3993, 0.5, 0.3731, 0.525, 0.1365, 0.525, 0.2084, 0.75, 0.1365, 0.725, 0.3731, 0.725, 0.8635, 0.725, 0.7916, 0.75, 0.6007, 0.75, 0.7916, 0.5, 0.8635, 0.525, 0.6269, 0.525, 0.7923, 0.525, 0.7916, 0.5, 0.2084, 0.5, 0.6007, 0.5, 0.6, 0.525, 0.4, 0.525, 0.6, 0.725, 0.6007, 0.75, 0.3993, 0.75, 0.7916, 0.75, 0.7923, 0.725, 0.2077, 0.725, 0.4, 0.525, 0.6, 0.525, 0.6, 0.725, 0.7916, 0.5, 0.3993, 0.5, 0.2084, 0.5, 0.3993, 0.75, 0.7916, 0.75, 0.2084, 0.75, 0.2077, 0.725, 0.7923, 0.525, 0.2077, 0.525, 0.8635, 0.525, 0.6269, 0.725, 0.6269, 0.525, 0.3731, 0.525, 0.1365, 0.725, 0.1365, 0.525, 0.4, 0.725, 0.3993, 0.75, 0.3731, 0.725, 0.6, 0.725, 0.6269, 0.725, 0.6007, 0.75, 0.4, 0.525, 0.3731, 0.525, 0.3993, 0.5, 0.6, 0.525, 0.6007, 0.5, 0.6269, 0.525, 0.2077, 0.725, 0.1365, 0.725, 0.2084, 0.75, 0.7923, 0.725, 0.7916, 0.75, 0.8635, 0.725, 0.2077, 0.525, 0.2084, 0.5, 0.1365, 0.525, 0.7923, 0.525, 0.8635, 0.525, 0.7916, 0.5, 0.3731, 0.525, 0.4, 0.725, 0.3731, 0.725, 0.6269, 0.725, 0.6, 0.525, 0.6269, 0.525, 0.1365, 0.725, 0.2077, 0.525, 0.1365, 0.525, 0.8635, 0.525, 0.7923, 0.725, 0.8635, 0.725, 0.3993, 0.5, 0.1365, 0.525, 0.2084, 0.5, 0.2084, 0.75, 0.3731, 0.725, 0.3993, 0.75, 0.8635, 0.725, 0.6007, 0.75, 0.6269, 0.725, 0.7916, 0.5, 0.6269, 0.525, 0.6007, 0.5, 0.7923, 0.525, 0.2084, 0.5, 0.2077, 0.525, 0.6007, 0.5, 0.4, 0.525, 0.3993, 0.5, 0.6, 0.725, 0.3993, 0.75, 0.4, 0.725, 0.7916, 0.75, 0.2077, 0.725, 0.2084, 0.75, 0.4, 0.525, 0.6, 0.725, 0.4, 0.725, 0.7916, 0.5, 0.6007, 0.5, 0.3993, 0.5, 0.3993, 0.75, 0.6007, 0.75, 0.7916, 0.75, 0.2077, 0.725, 0.7923, 0.725, 0.7923, 0.525, 0.8635, 0.525, 0.8635, 0.725, 0.6269, 0.725, 0.3731, 0.525, 0.3731, 0.725, 0.1365, 0.725, 0.3731, 0.525, 0.4, 0.525, 0.4, 0.725, 0.6269, 0.725, 0.6, 0.725, 0.6, 0.525, 0.1365, 0.725, 0.2077, 0.725, 0.2077, 0.525, 0.8635, 0.525, 0.7923, 0.525, 0.7923, 0.725, 0.3993, 0.5, 0.3731, 0.525, 0.1365, 0.525, 0.2084, 0.75, 0.1365, 0.725, 0.3731, 0.725, 0.8635, 0.725, 0.7916, 0.75, 0.6007, 0.75, 0.7916, 0.5, 0.8635, 0.525, 0.6269, 0.525, 0.7923, 0.525, 0.7916, 0.5, 0.2084, 0.5, 0.6007, 0.5, 0.6, 0.525, 0.4, 0.525, 0.6, 0.725, 0.6007, 0.75, 0.3993, 0.75, 0.7916, 0.75, 0.7923, 0.725, 0.2077, 0.725, 0.4, 0.525, 0.6, 0.525, 0.6, 0.725])
me_cube_006.materials.append(mat_wood)
me_cube_006.update()
me_cube_006.normals_split_custom_set([tuple(v) for v in zip(*[iter([-1.0, 0.0, 0.0, -1.0, 0.0, 0.0, -1.0, 0.0, 0.0, 1.0, 0.0, 0.0, 1.0, 0.0, 0.0, 1.0, 0.0, 0.0, 0.0, 0.0, 1.0, 0.0, 0.0, 1.0, 0.0, 0.0, 1.0, 0.0, 1.0, 0.0, 0.0, 1.0, 0.0, 0.0, 1.0, 0.0, 0.0, -1.0, 0.0, 0.0, -1.0, 0.0, 0.0, -1.0, 0.0, 0.6485, -0.6485, -0.3987, 0.6485, -0.6485, -0.3987, 0.6485, -0.6485, -0.3987, 0.6485, 0.6485, -0.3986, 0.6485, 0.6485, -0.3986, 0.6485, 0.6485, -0.3986, -0.6485, -0.6485, -0.3987, -0.6485, -0.6485, -0.3987, -0.6485, -0.6485, -0.3987, -0.6485, 0.6485, -0.3986, -0.6485, 0.6485, -0.3986, -0.6485, 0.6485, -0.3986, 0.6485, -0.6485, 0.3987, 0.6485, -0.6485, 0.3987, 0.6485, -0.6485, 0.3987, 0.6485, 0.6485, 0.3986, 0.6485, 0.6485, 0.3986, 0.6485, 0.6485, 0.3986, -0.6485, -0.6485, 0.3987, -0.6485, -0.6485, 0.3987, -0.6485, -0.6485, 0.3987, -0.6485, 0.6485, 0.3986, -0.6485, 0.6485, 0.3986, -0.6485, 0.6485, 0.3986, 0.0, -0.8519, -0.5237, 0.0, -0.8519, -0.5237, 0.0, -0.8519, -0.5237, 0.0, 0.8519, -0.5237, 0.0, 0.8519, -0.5237, 0.0, 0.8519, -0.5237, 0.0, -0.8519, 0.5237, 0.0, -0.8519, 0.5237, 0.0, -0.8519, 0.5237, 0.0, 0.8519, 0.5237, 0.0, 0.8519, 0.5237, 0.0, 0.8519, 0.5237, -0.7071, -0.7071, 0.0, -0.7071, -0.7071, 0.0, -0.7071, -0.7071, 0.0, 0.7071, -0.7071, 0.0, 0.7071, -0.7071, 0.0, 0.7071, -0.7071, 0.0, 0.7071, 0.7071, 0.0, 0.7071, 0.7071, 0.0, 0.7071, 0.7071, 0.0, -0.7071, 0.7071, 0.0, -0.7071, 0.7071, 0.0, -0.7071, 0.7071, 0.0, -0.8519, 0.0, 0.5237, -0.8519, 0.0, 0.5237, -0.8519, 0.0, 0.5237, -0.8519, 0.0, -0.5237, -0.8519, 0.0, -0.5237, -0.8519, 0.0, -0.5237, 0.8519, 0.0, -0.5237, 0.8519, 0.0, -0.5237, 0.8519, 0.0, -0.5237, 0.8519, 0.0, 0.5237, 0.8519, 0.0, 0.5237, 0.8519, 0.0, 0.5237, 0.0, 0.0, -1.0, 0.0, 0.0, -1.0, 0.0, 0.0, -1.0, -1.0, 0.0, 0.0, -1.0, 0.0, 0.0, -1.0, 0.0, 0.0, 1.0, 0.0, 0.0, 1.0, 0.0, 0.0, 1.0, 0.0, 0.0, 0.0, 0.0, 1.0, 0.0, 0.0, 1.0, 0.0, 0.0, 1.0, 0.0, 1.0, 0.0, 0.0, 1.0, 0.0, 0.0, 1.0, 0.0, 0.0, -1.0, 0.0, 0.0, -1.0, 0.0, 0.0, -1.0, 0.0, 0.0, -0.8519, -0.5237, 0.0, -0.8519, -0.5237, 0.0, -0.8519, -0.5237, 0.0, 0.8519, -0.5237, 0.0, 0.8519, -0.5237, 0.0, 0.8519, -0.5237, 0.0, -0.8519, 0.5237, 0.0, -0.8519, 0.5237, 0.0, -0.8519, 0.5237, 0.0, 0.8519, 0.5237, 0.0, 0.8519, 0.5237, 0.0, 0.8519, 0.5237, -0.7071, -0.7071, 0.0, -0.7071, -0.7071, 0.0, -0.7071, -0.7071, 0.0, 0.7071, -0.7071, 0.0, 0.7071, -0.7071, 0.0, 0.7071, -0.7071, 0.0, 0.7071, 0.7071, 0.0, 0.7071, 0.7071, 0.0, 0.7071, 0.7071, 0.0, -0.7071, 0.7071, 0.0, -0.7071, 0.7071, 0.0, -0.7071, 0.7071, 0.0, -0.8519, 0.0, 0.5237, -0.8519, 0.0, 0.5237, -0.8519, 0.0, 0.5237, -0.8519, 0.0, -0.5237, -0.8519, 0.0, -0.5237, -0.8519, 0.0, -0.5237, 0.8519, 0.0, -0.5237, 0.8519, 0.0, -0.5237, 0.8519, 0.0, -0.5237, 0.8519, 0.0, 0.5237, 0.8519, 0.0, 0.5237, 0.8519, 0.0, 0.5237, 0.0, 0.0, -1.0, 0.0, 0.0, -1.0, 0.0, 0.0, -1.0, -1.211e-06, 0.0, -1.0, -1.211e-06, 0.0, -1.0, -1.211e-06, 0.0, -1.0, 3.786e-07, 0.0, 1.0, 3.786e-07, 0.0, 1.0, 3.786e-07, 0.0, 1.0, -0.5548, 0.832, 0.0, -0.5548, 0.832, 0.0, -0.5548, 0.832, 0.0, 0.832, 0.5548, 0.0, 0.832, 0.5548, 0.0, 0.832, 0.5548, 0.0, -0.832, -0.5548, 0.0, -0.832, -0.5548, 0.0, -0.832, -0.5548, 0.0, -0.16, -0.8007, 0.5773, -0.16, -0.8007, 0.5773, -0.16, -0.8007, 0.5773, 0.8007, -0.16, 0.5774, 0.8007, -0.16, 0.5774, 0.8007, -0.16, 0.5774, -0.16, -0.8007, -0.5774, -0.16, -0.8007, -0.5774, -0.16, -0.8007, -0.5774, 0.8007, -0.16, -0.5774, 0.8007, -0.16, -0.5774, 0.8007, -0.16, -0.5774, -0.8007, 0.16, 0.5774, -0.8007, 0.16, 0.5774, -0.8007, 0.16, 0.5774, 0.16, 0.8007, 0.5774, 0.16, 0.8007, 0.5774, 0.16, 0.8007, 0.5774, -0.8007, 0.16, -0.5774, -0.8007, 0.16, -0.5774, -0.8007, 0.16, -0.5774, 0.16, 0.8007, -0.5774, 0.16, 0.8007, -0.5774, 0.16, 0.8007, -0.5774, -0.1959, -0.9806, 0.0, -0.1959, -0.9806, 0.0, -0.1959, -0.9806, 0.0, 0.9806, -0.1959, 0.0, 0.9806, -0.1959, 0.0, 0.9806, -0.1959, 0.0, -0.9806, 0.1959, 0.0, -0.9806, 0.1959, 0.0, -0.9806, 0.1959, 0.0, 0.1959, 0.9806, 0.0, 0.1959, 0.9806, 0.0, 0.1959, 0.9806, 0.0, -0.5883, -0.3923, -0.7071, -0.5883, -0.3923, -0.7071, -0.5883, -0.3923, -0.7071, -0.5883, -0.3923, 0.7071, -0.5883, -0.3923, 0.7071, -0.5883, -0.3923, 0.7071, 0.5883, 0.3923, 0.7071, 0.5883, 0.3923, 0.7071, 0.5883, 0.3923, 0.7071, 0.5883, 0.3923, -0.7071, 0.5883, 0.3923, -0.7071, 0.5883, 0.3923, -0.7071, -0.3923, 0.5883, -0.7071, -0.3923, 0.5883, -0.7071, -0.3923, 0.5883, -0.7071, 0.3923, -0.5883, -0.7071, 0.3923, -0.5883, -0.7071, 0.3923, -0.5883, -0.7071, 0.3923, -0.5883, 0.7071, 0.3923, -0.5883, 0.7071, 0.3923, -0.5883, 0.7071, -0.3923, 0.5883, 0.7071, -0.3923, 0.5883, 0.7071, -0.3923, 0.5883, 0.7071, 0.5548, -0.832, 0.0, 0.5548, -0.832, 0.0, 0.5548, -0.832, 0.0, 1.893e-07, 0.0, -1.0, 1.893e-07, 0.0, -1.0, 1.893e-07, 0.0, -1.0, 0.0, 0.0, 1.0, 0.0, 0.0, 1.0, 0.0, 0.0, 1.0, -0.5548, 0.832, 0.0, -0.5548, 0.832, 0.0, -0.5548, 0.832, 0.0, 0.832, 0.5548, 0.0, 0.832, 0.5548, 0.0, 0.832, 0.5548, 0.0, -0.832, -0.5548, 0.0, -0.832, -0.5548, 0.0, -0.832, -0.5548, 0.0, -0.1959, -0.9806, 0.0, -0.1959, -0.9806, 0.0, -0.1959, -0.9806, 0.0, 0.9806, -0.1959, 0.0, 0.9806, -0.1959, 0.0, 0.9806, -0.1959, 0.0, -0.9806, 0.1959, 0.0, -0.9806, 0.1959, 0.0, -0.9806, 0.1959, 0.0, 0.1959, 0.9806, 0.0, 0.1959, 0.9806, 0.0, 0.1959, 0.9806, 0.0, -0.5883, -0.3923, -0.7071, -0.5883, -0.3923, -0.7071, -0.5883, -0.3923, -0.7071, -0.5883, -0.3923, 0.7071, -0.5883, -0.3923, 0.7071, -0.5883, -0.3923, 0.7071, 0.5883, 0.3923, 0.7071, 0.5883, 0.3923, 0.7071, 0.5883, 0.3923, 0.7071, 0.5883, 0.3923, -0.7071, 0.5883, 0.3923, -0.7071, 0.5883, 0.3923, -0.7071, -0.3923, 0.5883, -0.7071, -0.3923, 0.5883, -0.7071, -0.3923, 0.5883, -0.7071, 0.3923, -0.5883, -0.7071, 0.3923, -0.5883, -0.7071, 0.3923, -0.5883, -0.7071, 0.3923, -0.5883, 0.7071, 0.3923, -0.5883, 0.7071, 0.3923, -0.5883, 0.7071, -0.3923, 0.5883, 0.7071, -0.3923, 0.5883, 0.7071, -0.3923, 0.5883, 0.7071, 0.5548, -0.832, 0.0, 0.5548, -0.832, 0.0, 0.5548, -0.832, 0.0, 0.0, 0.0, -1.0, 0.0, 0.0, -1.0, 0.0, 0.0, -1.0, -4.922e-07, 0.0, 1.0, -4.922e-07, 0.0, 1.0, -4.922e-07, 0.0, 1.0, 0.5548, 0.832, 0.0, 0.5548, 0.832, 0.0, 0.5548, 0.832, 0.0, -0.832, 0.5548, 0.0, -0.832, 0.5548, 0.0, -0.832, 0.5548, 0.0, 0.832, -0.5548, 0.0, 0.832, -0.5548, 0.0, 0.832, -0.5548, 0.0, 0.16, -0.8007, 0.5773, 0.16, -0.8007, 0.5773, 0.16, -0.8007, 0.5773, -0.8007, -0.16, 0.5774, -0.8007, -0.16, 0.5774, -0.8007, -0.16, 0.5774, 0.16, -0.8007, -0.5774, 0.16, -0.8007, -0.5774, 0.16, -0.8007, -0.5774, -0.8007, -0.16, -0.5774, -0.8007, -0.16, -0.5774, -0.8007, -0.16, -0.5774, 0.8007, 0.16, 0.5773, 0.8007, 0.16, 0.5773, 0.8007, 0.16, 0.5773, -0.16, 0.8007, 0.5773, -0.16, 0.8007, 0.5773, -0.16, 0.8007, 0.5773, 0.8007, 0.16, -0.5774, 0.8007, 0.16, -0.5774, 0.8007, 0.16, -0.5774, -0.16, 0.8007, -0.5773, -0.16, 0.8007, -0.5773, -0.16, 0.8007, -0.5773, 0.1959, -0.9806, 0.0, 0.1959, -0.9806, 0.0, 0.1959, -0.9806, 0.0, -0.9806, -0.196, 0.0, -0.9806, -0.196, 0.0, -0.9806, -0.196, 0.0, 0.9806, 0.1959, 0.0, 0.9806, 0.1959, 0.0, 0.9806, 0.1959, 0.0, -0.196, 0.9806, 0.0, -0.196, 0.9806, 0.0, -0.196, 0.9806, 0.0, 0.5883, -0.3923, -0.7071, 0.5883, -0.3923, -0.7071, 0.5883, -0.3923, -0.7071, 0.5883, -0.3923, 0.7071, 0.5883, -0.3923, 0.7071, 0.5883, -0.3923, 0.7071, -0.5883, 0.3923, 0.7071, -0.5883, 0.3923, 0.7071, -0.5883, 0.3923, 0.7071, -0.5883, 0.3923, -0.7071, -0.5883, 0.3923, -0.7071, -0.5883, 0.3923, -0.7071, 0.3923, 0.5883, -0.7071, 0.3923, 0.5883, -0.7071, 0.3923, 0.5883, -0.7071, -0.3923, -0.5883, -0.7071, -0.3923, -0.5883, -0.7071, -0.3923, -0.5883, -0.7071, -0.3923, -0.5883, 0.7071, -0.3923, -0.5883, 0.7071, -0.3923, -0.5883, 0.7071, 0.3923, 0.5883, 0.7071, 0.3923, 0.5883, 0.7071, 0.3923, 0.5883, 0.7071, -0.5548, -0.832, 0.0, -0.5548, -0.832, 0.0, -0.5548, -0.832, 0.0, 3.786e-07, 0.0, -1.0, 3.786e-07, 0.0, -1.0, 3.786e-07, 0.0, -1.0, 0.0, 0.0, 1.0, 0.0, 0.0, 1.0, 0.0, 0.0, 1.0, 0.5548, 0.832, 0.0, 0.5548, 0.832, 0.0, 0.5548, 0.832, 0.0, -0.832, 0.5548, 0.0, -0.832, 0.5548, 0.0, -0.832, 0.5548, 0.0, 0.832, -0.5548, 0.0, 0.832, -0.5548, 0.0, 0.832, -0.5548, 0.0, 0.1959, -0.9806, 0.0, 0.1959, -0.9806, 0.0, 0.1959, -0.9806, 0.0, -0.9806, -0.196, 0.0, -0.9806, -0.196, 0.0, -0.9806, -0.196, 0.0, 0.9806, 0.1959, 0.0, 0.9806, 0.1959, 0.0, 0.9806, 0.1959, 0.0, -0.196, 0.9806, 0.0, -0.196, 0.9806, 0.0, -0.196, 0.9806, 0.0, 0.5883, -0.3923, -0.7071, 0.5883, -0.3923, -0.7071, 0.5883, -0.3923, -0.7071, 0.5883, -0.3923, 0.7071, 0.5883, -0.3923, 0.7071, 0.5883, -0.3923, 0.7071, -0.5883, 0.3923, 0.7071, -0.5883, 0.3923, 0.7071, -0.5883, 0.3923, 0.7071, -0.5883, 0.3923, -0.7071, -0.5883, 0.3923, -0.7071, -0.5883, 0.3923, -0.7071, 0.3923, 0.5883, -0.7071, 0.3923, 0.5883, -0.7071, 0.3923, 0.5883, -0.7071, -0.3923, -0.5883, -0.7071, -0.3923, -0.5883, -0.7071, -0.3923, -0.5883, -0.7071, -0.3923, -0.5883, 0.7071, -0.3923, -0.5883, 0.7071, -0.3923, -0.5883, 0.7071, 0.3923, 0.5883, 0.7071, 0.3923, 0.5883, 0.7071, 0.3923, 0.5883, 0.7071, -0.5548, -0.832, 0.0, -0.5548, -0.832, 0.0, -0.5548, -0.832, 0.0, -1.211e-06, 0.0, 1.0, -1.211e-06, 0.0, 1.0, -1.211e-06, 0.0, 1.0, 3.786e-07, 0.0, -1.0, 3.786e-07, 0.0, -1.0, 3.786e-07, 0.0, -1.0, -0.5548, 0.832, 0.0, -0.5548, 0.832, 0.0, -0.5548, 0.832, 0.0, 0.832, 0.5548, 0.0, 0.832, 0.5548, 0.0, 0.832, 0.5548, 0.0, -0.832, -0.5548, 0.0, -0.832, -0.5548, 0.0, -0.832, -0.5548, 0.0, -0.16, -0.8007, -0.5773, -0.16, -0.8007, -0.5773, -0.16, -0.8007, -0.5773, 0.8007, -0.16, -0.5774, 0.8007, -0.16, -0.5774, 0.8007, -0.16, -0.5774, -0.16, -0.8007, 0.5774, -0.16, -0.8007, 0.5774, -0.16, -0.8007, 0.5774, 0.8007, -0.16, 0.5774, 0.8007, -0.16, 0.5774, 0.8007, -0.16, 0.5774, -0.8007, 0.16, -0.5774, -0.8007, 0.16, -0.5774, -0.8007, 0.16, -0.5774, 0.16, 0.8007, -0.5774, 0.16, 0.8007, -0.5774, 0.16, 0.8007, -0.5774, -0.8007, 0.16, 0.5774, -0.8007, 0.16, 0.5774, -0.8007, 0.16, 0.5774, 0.16, 0.8007, 0.5774, 0.16, 0.8007, 0.5774, 0.16, 0.8007, 0.5774, -0.1959, -0.9806, 0.0, -0.1959, -0.9806, 0.0, -0.1959, -0.9806, 0.0, 0.9806, -0.1959, 0.0, 0.9806, -0.1959, 0.0, 0.9806, -0.1959, 0.0, -0.9806, 0.1959, 0.0, -0.9806, 0.1959, 0.0, -0.9806, 0.1959, 0.0, 0.1959, 0.9806, 0.0, 0.1959, 0.9806, 0.0, 0.1959, 0.9806, 0.0, -0.5883, -0.3923, 0.7071, -0.5883, -0.3923, 0.7071, -0.5883, -0.3923, 0.7071, -0.5883, -0.3923, -0.7071, -0.5883, -0.3923, -0.7071, -0.5883, -0.3923, -0.7071, 0.5883, 0.3923, -0.7071, 0.5883, 0.3923, -0.7071, 0.5883, 0.3923, -0.7071, 0.5883, 0.3923, 0.7071, 0.5883, 0.3923, 0.7071, 0.5883, 0.3923, 0.7071, -0.3923, 0.5883, 0.7071, -0.3923, 0.5883, 0.7071, -0.3923, 0.5883, 0.7071, 0.3923, -0.5883, 0.7071, 0.3923, -0.5883, 0.7071, 0.3923, -0.5883, 0.7071, 0.3923, -0.5883, -0.7071, 0.3923, -0.5883, -0.7071, 0.3923, -0.5883, -0.7071, -0.3923, 0.5883, -0.7071, -0.3923, 0.5883, -0.7071, -0.3923, 0.5883, -0.7071, 0.5548, -0.832, 0.0, 0.5548, -0.832, 0.0, 0.5548, -0.832, 0.0, 1.893e-07, 0.0, 1.0, 1.893e-07, 0.0, 1.0, 1.893e-07, 0.0, 1.0, 0.0, 0.0, -1.0, 0.0, 0.0, -1.0, 0.0, 0.0, -1.0, -0.5548, 0.832, 0.0, -0.5548, 0.832, 0.0, -0.5548, 0.832, 0.0, 0.832, 0.5548, 0.0, 0.832, 0.5548, 0.0, 0.832, 0.5548, 0.0, -0.832, -0.5548, 0.0, -0.832, -0.5548, 0.0, -0.832, -0.5548, 0.0, -0.1959, -0.9806, 0.0, -0.1959, -0.9806, 0.0, -0.1959, -0.9806, 0.0, 0.9806, -0.1959, 0.0, 0.9806, -0.1959, 0.0, 0.9806, -0.1959, 0.0, -0.9806, 0.1959, 0.0, -0.9806, 0.1959, 0.0, -0.9806, 0.1959, 0.0, 0.1959, 0.9806, 0.0, 0.1959, 0.9806, 0.0, 0.1959, 0.9806, 0.0, -0.5883, -0.3923, 0.7071, -0.5883, -0.3923, 0.7071, -0.5883, -0.3923, 0.7071, -0.5883, -0.3923, -0.7071, -0.5883, -0.3923, -0.7071, -0.5883, -0.3923, -0.7071, 0.5883, 0.3923, -0.7071, 0.5883, 0.3923, -0.7071, 0.5883, 0.3923, -0.7071, 0.5883, 0.3923, 0.7071, 0.5883, 0.3923, 0.7071, 0.5883, 0.3923, 0.7071, -0.3923, 0.5883, 0.7071, -0.3923, 0.5883, 0.7071, -0.3923, 0.5883, 0.7071, 0.3923, -0.5883, 0.7071, 0.3923, -0.5883, 0.7071, 0.3923, -0.5883, 0.7071, 0.3923, -0.5883, -0.7071, 0.3923, -0.5883, -0.7071, 0.3923, -0.5883, -0.7071, -0.3923, 0.5883, -0.7071, -0.3923, 0.5883, -0.7071, -0.3923, 0.5883, -0.7071, 0.5548, -0.832, 0.0, 0.5548, -0.832, 0.0, 0.5548, -0.832, 0.0, 0.0, 0.0, 1.0, 0.0, 0.0, 1.0, 0.0, 0.0, 1.0, -4.922e-07, 0.0, -1.0, -4.922e-07, 0.0, -1.0, -4.922e-07, 0.0, -1.0, 0.5548, 0.832, 0.0, 0.5548, 0.832, 0.0, 0.5548, 0.832, 0.0, -0.832, 0.5548, 0.0, -0.832, 0.5548, 0.0, -0.832, 0.5548, 0.0, 0.832, -0.5548, 0.0, 0.832, -0.5548, 0.0, 0.832, -0.5548, 0.0, 0.16, -0.8007, -0.5773, 0.16, -0.8007, -0.5773, 0.16, -0.8007, -0.5773, -0.8007, -0.16, -0.5774, -0.8007, -0.16, -0.5774, -0.8007, -0.16, -0.5774, 0.16, -0.8007, 0.5774, 0.16, -0.8007, 0.5774, 0.16, -0.8007, 0.5774, -0.8007, -0.16, 0.5774, -0.8007, -0.16, 0.5774, -0.8007, -0.16, 0.5774, 0.8007, 0.16, -0.5773, 0.8007, 0.16, -0.5773, 0.8007, 0.16, -0.5773, -0.16, 0.8007, -0.5773, -0.16, 0.8007, -0.5773, -0.16, 0.8007, -0.5773, 0.8007, 0.16, 0.5774, 0.8007, 0.16, 0.5774, 0.8007, 0.16, 0.5774, -0.16, 0.8007, 0.5773, -0.16, 0.8007, 0.5773, -0.16, 0.8007, 0.5773, 0.1959, -0.9806, 0.0, 0.1959, -0.9806, 0.0, 0.1959, -0.9806, 0.0, -0.9806, -0.196, 0.0, -0.9806, -0.196, 0.0, -0.9806, -0.196, 0.0, 0.9806, 0.1959, 0.0, 0.9806, 0.1959, 0.0, 0.9806, 0.1959, 0.0, -0.196, 0.9806, 0.0, -0.196, 0.9806, 0.0, -0.196, 0.9806, 0.0, 0.5883, -0.3923, 0.7071, 0.5883, -0.3923, 0.7071, 0.5883, -0.3923, 0.7071, 0.5883, -0.3923, -0.7071, 0.5883, -0.3923, -0.7071, 0.5883, -0.3923, -0.7071, -0.5883, 0.3923, -0.7071, -0.5883, 0.3923, -0.7071, -0.5883, 0.3923, -0.7071, -0.5883, 0.3923, 0.7071, -0.5883, 0.3923, 0.7071, -0.5883, 0.3923, 0.7071, 0.3923, 0.5883, 0.7071, 0.3923, 0.5883, 0.7071, 0.3923, 0.5883, 0.7071, -0.3923, -0.5883, 0.7071, -0.3923, -0.5883, 0.7071, -0.3923, -0.5883, 0.7071, -0.3923, -0.5883, -0.7071, -0.3923, -0.5883, -0.7071, -0.3923, -0.5883, -0.7071, 0.3923, 0.5883, -0.7071, 0.3923, 0.5883, -0.7071, 0.3923, 0.5883, -0.7071, -0.5548, -0.832, 0.0, -0.5548, -0.832, 0.0, -0.5548, -0.832, 0.0, 3.786e-07, 0.0, 1.0, 3.786e-07, 0.0, 1.0, 3.786e-07, 0.0, 1.0, 0.0, 0.0, -1.0, 0.0, 0.0, -1.0, 0.0, 0.0, -1.0, 0.5548, 0.832, 0.0, 0.5548, 0.832, 0.0, 0.5548, 0.832, 0.0, -0.832, 0.5548, 0.0, -0.832, 0.5548, 0.0, -0.832, 0.5548, 0.0, 0.832, -0.5548, 0.0, 0.832, -0.5548, 0.0, 0.832, -0.5548, 0.0, 0.1959, -0.9806, 0.0, 0.1959, -0.9806, 0.0, 0.1959, -0.9806, 0.0, -0.9806, -0.196, 0.0, -0.9806, -0.196, 0.0, -0.9806, -0.196, 0.0, 0.9806, 0.1959, 0.0, 0.9806, 0.1959, 0.0, 0.9806, 0.1959, 0.0, -0.196, 0.9806, 0.0, -0.196, 0.9806, 0.0, -0.196, 0.9806, 0.0, 0.5883, -0.3923, 0.7071, 0.5883, -0.3923, 0.7071, 0.5883, -0.3923, 0.7071, 0.5883, -0.3923, -0.7071, 0.5883, -0.3923, -0.7071, 0.5883, -0.3923, -0.7071, -0.5883, 0.3923, -0.7071, -0.5883, 0.3923, -0.7071, -0.5883, 0.3923, -0.7071, -0.5883, 0.3923, 0.7071, -0.5883, 0.3923, 0.7071, -0.5883, 0.3923, 0.7071, 0.3923, 0.5883, 0.7071, 0.3923, 0.5883, 0.7071, 0.3923, 0.5883, 0.7071, -0.3923, -0.5883, 0.7071, -0.3923, -0.5883, 0.7071, -0.3923, -0.5883, 0.7071, -0.3923, -0.5883, -0.7071, -0.3923, -0.5883, -0.7071, -0.3923, -0.5883, -0.7071, 0.3923, 0.5883, -0.7071, 0.3923, 0.5883, -0.7071, 0.3923, 0.5883, -0.7071, -0.5548, -0.832, 0.0, -0.5548, -0.832, 0.0, -0.5548, -0.832, 0.0, -1.0, 0.0, 0.0, -1.0, 0.0, 0.0, -1.0, 0.0, 0.0, 1.0, 0.0, 0.0, 1.0, 0.0, 0.0, 1.0, 0.0, 0.0, 0.0, 0.0, 1.0, 0.0, 0.0, 1.0, 0.0, 0.0, 1.0, 0.0, 1.0, 0.0, 0.0, 1.0, 0.0, 0.0, 1.0, 0.0, 0.0, -1.0, 0.0, 0.0, -1.0, 0.0, 0.0, -1.0, 0.0, 0.5774, -0.5774, -0.5774, 0.5774, -0.5774, -0.5774, 0.5774, -0.5774, -0.5774, 0.5774, 0.5774, -0.5774, 0.5774, 0.5774, -0.5774, 0.5774, 0.5774, -0.5774, -0.5774, -0.5774, -0.5774, -0.5774, -0.5774, -0.5774, -0.5774, -0.5774, -0.5774, -0.5774, 0.5774, -0.5774, -0.5774, 0.5774, -0.5774, -0.5774, 0.5774, -0.5774, 0.5774, -0.5774, 0.5774, 0.5774, -0.5774, 0.5774, 0.5774, -0.5774, 0.5774, 0.5774, 0.5774, 0.5774, 0.5774, 0.5774, 0.5774, 0.5774, 0.5774, 0.5774, -0.5774, -0.5774, 0.5774, -0.5774, -0.5774, 0.5774, -0.5774, -0.5774, 0.5774, -0.5774, 0.5774, 0.5774, -0.5774, 0.5774, 0.5774, -0.5774, 0.5774, 0.5774, 0.0, -0.7071, -0.7071, 0.0, -0.7071, -0.7071, 0.0, -0.7071, -0.7071, 0.0, 0.7071, -0.7071, 0.0, 0.7071, -0.7071, 0.0, 0.7071, -0.7071, 0.0, -0.7071, 0.7071, 0.0, -0.7071, 0.7071, 0.0, -0.7071, 0.7071, 0.0, 0.7071, 0.7071, 0.0, 0.7071, 0.7071, 0.0, 0.7071, 0.7071, -0.7071, -0.7071, 0.0, -0.7071, -0.7071, 0.0, -0.7071, -0.7071, 0.0, 0.7071, -0.7071, 0.0, 0.7071, -0.7071, 0.0, 0.7071, -0.7071, 0.0, 0.7071, 0.7071, 0.0, 0.7071, 0.7071, 0.0, 0.7071, 0.7071, 0.0, -0.7071, 0.7071, 0.0, -0.7071, 0.7071, 0.0, -0.7071, 0.7071, 0.0, -0.7071, 0.0, 0.7071, -0.7071, 0.0, 0.7071, -0.7071, 0.0, 0.7071, -0.7071, 0.0, -0.7071, -0.7071, 0.0, -0.7071, -0.7071, 0.0, -0.7071, 0.7071, 0.0, -0.7071, 0.7071, 0.0, -0.7071, 0.7071, 0.0, -0.7071, 0.7071, 0.0, 0.7071, 0.7071, 0.0, 0.7071, 0.7071, 0.0, 0.7071, 0.0, 0.0, -1.0, 0.0, 0.0, -1.0, 0.0, 0.0, -1.0, -1.0, 0.0, 0.0, -1.0, 0.0, 0.0, -1.0, 0.0, 0.0, 1.0, 0.0, 0.0, 1.0, 0.0, 0.0, 1.0, 0.0, 0.0, 0.0, 0.0, 1.0, 0.0, 0.0, 1.0, 0.0, 0.0, 1.0, 0.0, 1.0, 0.0, 0.0, 1.0, 0.0, 0.0, 1.0, 0.0, 0.0, -1.0, 0.0, 0.0, -1.0, 0.0, 0.0, -1.0, 0.0, 0.0, -0.7071, -0.7071, 0.0, -0.7071, -0.7071, 0.0, -0.7071, -0.7071, 0.0, 0.7071, -0.7071, 0.0, 0.7071, -0.7071, 0.0, 0.7071, -0.7071, 0.0, -0.7071, 0.7071, 0.0, -0.7071, 0.7071, 0.0, -0.7071, 0.7071, 0.0, 0.7071, 0.7071, 0.0, 0.7071, 0.7071, 0.0, 0.7071, 0.7071, -0.7071, -0.7071, 0.0, -0.7071, -0.7071, 0.0, -0.7071, -0.7071, 0.0, 0.7071, -0.7071, 0.0, 0.7071, -0.7071, 0.0, 0.7071, -0.7071, 0.0, 0.7071, 0.7071, 0.0, 0.7071, 0.7071, 0.0, 0.7071, 0.7071, 0.0, -0.7071, 0.7071, 0.0, -0.7071, 0.7071, 0.0, -0.7071, 0.7071, 0.0, -0.7071, 0.0, 0.7071, -0.7071, 0.0, 0.7071, -0.7071, 0.0, 0.7071, -0.7071, 0.0, -0.7071, -0.7071, 0.0, -0.7071, -0.7071, 0.0, -0.7071, 0.7071, 0.0, -0.7071, 0.7071, 0.0, -0.7071, 0.7071, 0.0, -0.7071, 0.7071, 0.0, 0.7071, 0.7071, 0.0, 0.7071, 0.7071, 0.0, 0.7071, 0.0, 0.0, -1.0, 0.0, 0.0, -1.0, 0.0, 0.0, -1.0])] * 3)])

# ---- objects
ob_walls = bpy.data.objects.new('Walls', me_cube_001)
ob_roof = bpy.data.objects.new('Roof', me_cube_005)
ob_beams = bpy.data.objects.new('Beams', me_cube_006)

# ---- transforms, parenting, visibility, modifiers, constraints
ob_walls.location = (0.0, 0.0, 0.0)
ob_walls.rotation_euler = (1.571, -0.0, 0.0)
ob_walls.scale = (0.25, 0.25, 0.25)
ob_roof.location = (0.0, 0.0, 0.0)
ob_roof.rotation_euler = (1.571, -0.0, 0.0)
ob_roof.scale = (0.25, 0.25, 0.25)
ob_beams.location = (0.0, 0.0, 0.0)
ob_beams.rotation_euler = (1.571, -0.0, 0.0)
ob_beams.scale = (0.25, 0.25, 0.25)

# ---- collection membership
col_collection.objects.link(ob_walls)
col_collection.objects.link(ob_roof)
col_collection.objects.link(ob_beams)

# ---- scene / render settings (as saved in the file)
scene.frame_start = 1; scene.frame_end = 250; scene.frame_set(0)
scene.render.engine = 'BLENDER_EEVEE_NEXT'
scene.cycles.sampling_pattern = 'TABULATED_SOBOL'
scene.view_settings.view_transform = 'Filmic'
bpy.context.view_layer.update()

# ---- added for rendering (the .blend has no active camera and no usable light): camera, sun
cam_auto = bpy.data.cameras.new('AutoCamera')
cam_auto.lens = 50.0
cam_auto.sensor_width = 36.0
cam_auto.clip_end = 1000.0
ob_auto_camera = bpy.data.objects.new('AutoCamera', cam_auto)
scene.collection.objects.link(ob_auto_camera)
ob_auto_camera.location = (1.00291, -1.21599, 1.10072)
ob_auto_camera.rotation_euler = (1.09748, -7.21219e-08, 0.694738)
scene.camera = ob_auto_camera
light_auto_sun = bpy.data.lights.new('AutoSun', 'SUN')
light_auto_sun.energy = 3.0
light_auto_sun.angle = 0.0523599
ob_auto_sun = bpy.data.objects.new('AutoSun', light_auto_sun)
scene.collection.objects.link(ob_auto_sun)
ob_auto_sun.rotation_euler = (0.872665, 0.174533, 0.523599)
bpy.context.view_layer.update()

